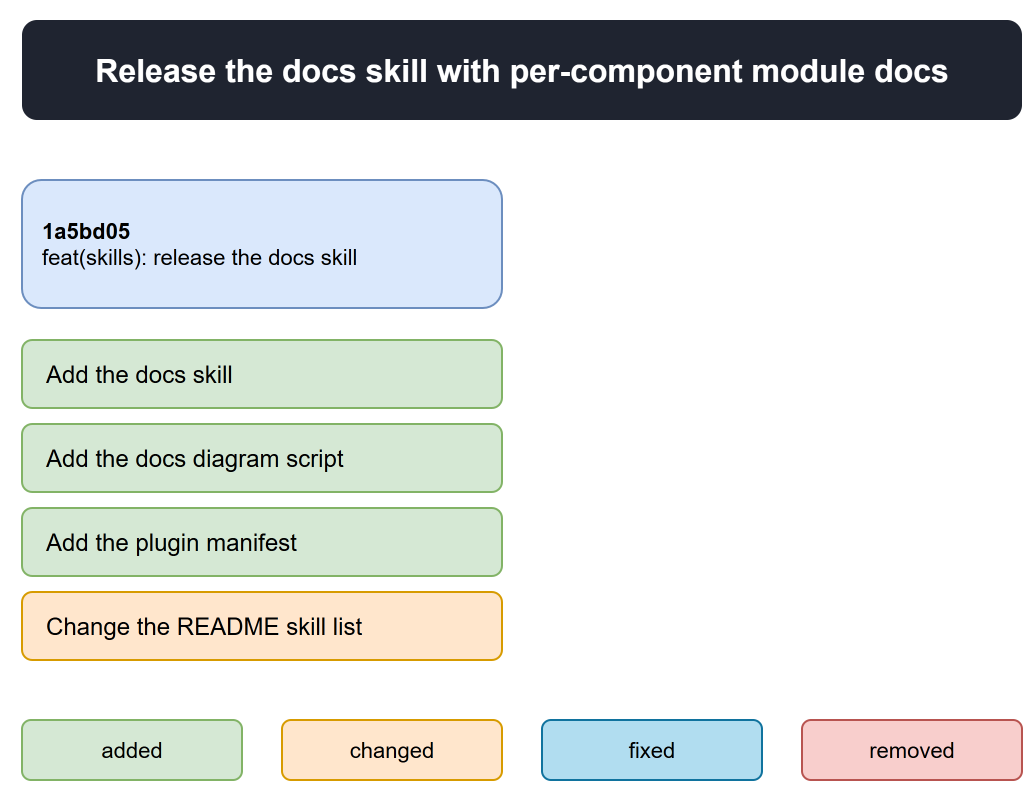

The diagram above was exported from draw.io. Its source (the exported page's mxGraphModel, read from the mxfile embedded in the PNG):
<mxGraphModel>
  <root>
    <mxCell id="0" />
    <mxCell id="1" parent="0" />
    <mxCell id="2" value="Release the docs skill with per-component module docs" style="rounded=1;whiteSpace=wrap;html=1;fontSize=16;fontStyle=1;fillColor=#1f2430;fontColor=#ffffff;strokeColor=none;" vertex="1" parent="1">
      <mxGeometry x="40" y="20" width="500" height="50" as="geometry" />
    </mxCell>
    <mxCell id="3" value="&lt;b&gt;1a5bd05&lt;/b&gt;&#10;feat(skills): release the docs skill" style="rounded=1;whiteSpace=wrap;html=1;fillColor=#dae8fc;strokeColor=#6c8ebf;align=left;spacingLeft=8;fontSize=11;" vertex="1" parent="1">
      <mxGeometry x="40" y="100" width="240" height="64" as="geometry" />
    </mxCell>
    <mxCell id="4" value="Add the docs skill" style="rounded=1;whiteSpace=wrap;html=1;fillColor=#d5e8d4;strokeColor=#82b366;align=left;spacingLeft=10;fontSize=12;" vertex="1" parent="1">
      <mxGeometry x="40" y="180" width="240" height="34" as="geometry" />
    </mxCell>
    <mxCell id="5" value="Add the docs diagram script" style="rounded=1;whiteSpace=wrap;html=1;fillColor=#d5e8d4;strokeColor=#82b366;align=left;spacingLeft=10;fontSize=12;" vertex="1" parent="1">
      <mxGeometry x="40" y="222" width="240" height="34" as="geometry" />
    </mxCell>
    <mxCell id="6" value="Add the plugin manifest" style="rounded=1;whiteSpace=wrap;html=1;fillColor=#d5e8d4;strokeColor=#82b366;align=left;spacingLeft=10;fontSize=12;" vertex="1" parent="1">
      <mxGeometry x="40" y="264" width="240" height="34" as="geometry" />
    </mxCell>
    <mxCell id="7" value="Change the README skill list" style="rounded=1;whiteSpace=wrap;html=1;fillColor=#ffe6cc;strokeColor=#d79b00;align=left;spacingLeft=10;fontSize=12;" vertex="1" parent="1">
      <mxGeometry x="40" y="306" width="240" height="34" as="geometry" />
    </mxCell>
    <mxCell id="8" value="added" style="rounded=1;whiteSpace=wrap;html=1;fontSize=11;fillColor=#d5e8d4;strokeColor=#82b366;" vertex="1" parent="1">
      <mxGeometry x="40" y="370" width="110" height="30" as="geometry" />
    </mxCell>
    <mxCell id="9" value="changed" style="rounded=1;whiteSpace=wrap;html=1;fontSize=11;fillColor=#ffe6cc;strokeColor=#d79b00;" vertex="1" parent="1">
      <mxGeometry x="170" y="370" width="110" height="30" as="geometry" />
    </mxCell>
    <mxCell id="10" value="fixed" style="rounded=1;whiteSpace=wrap;html=1;fontSize=11;fillColor=#b1ddf0;strokeColor=#10739e;" vertex="1" parent="1">
      <mxGeometry x="300" y="370" width="110" height="30" as="geometry" />
    </mxCell>
    <mxCell id="11" value="removed" style="rounded=1;whiteSpace=wrap;html=1;fontSize=11;fillColor=#f8cecc;strokeColor=#b85450;" vertex="1" parent="1">
      <mxGeometry x="430" y="370" width="110" height="30" as="geometry" />
    </mxCell>
  </root>
</mxGraphModel>